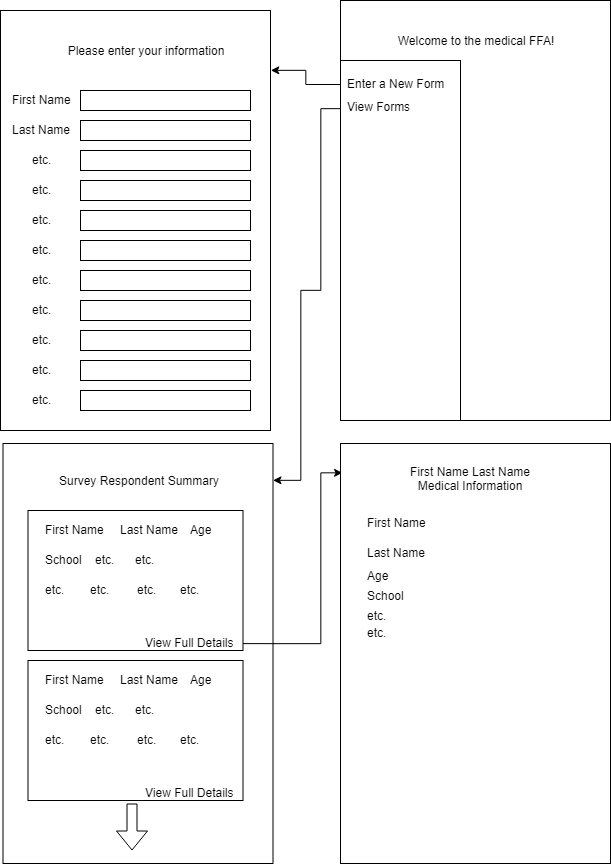

The diagram above was exported from draw.io. Its source (the exported page's mxGraphModel, read from the mxfile embedded in the PNG):
<mxGraphModel dx="1763" dy="401" grid="1" gridSize="10" guides="1" tooltips="1" connect="1" arrows="1" fold="1" page="1" pageScale="1" pageWidth="850" pageHeight="1100" background="#ffffff" math="0" shadow="0">
  <root>
    <mxCell id="0" />
    <mxCell id="1" parent="0" />
    <mxCell id="47687f82c06f7f56-1" value="" style="rounded=0;whiteSpace=wrap;html=1;" vertex="1" parent="1">
      <mxGeometry x="100" y="150" width="270" height="420" as="geometry" />
    </mxCell>
    <mxCell id="47687f82c06f7f56-2" value="Welcome to the medical FFA!" style="text;html=1;strokeColor=none;fillColor=none;align=center;verticalAlign=middle;whiteSpace=wrap;rounded=0;" vertex="1" parent="1">
      <mxGeometry x="140" y="180" width="190" height="20" as="geometry" />
    </mxCell>
    <mxCell id="47687f82c06f7f56-92" style="edgeStyle=orthogonalEdgeStyle;rounded=0;html=1;exitX=0.017;exitY=0.067;entryX=1;entryY=0.143;entryPerimeter=0;jettySize=auto;orthogonalLoop=1;exitPerimeter=0;" edge="1" parent="1" source="47687f82c06f7f56-4" target="47687f82c06f7f56-9">
      <mxGeometry relative="1" as="geometry" />
    </mxCell>
    <mxCell id="47687f82c06f7f56-93" style="edgeStyle=orthogonalEdgeStyle;rounded=0;html=1;exitX=0.003;exitY=0.134;jettySize=auto;orthogonalLoop=1;exitPerimeter=0;" edge="1" parent="1" source="47687f82c06f7f56-4" target="47687f82c06f7f56-37">
      <mxGeometry relative="1" as="geometry">
        <mxPoint x="50" y="650" as="targetPoint" />
        <Array as="points">
          <mxPoint x="80" y="258" />
          <mxPoint x="80" y="440" />
          <mxPoint x="60" y="440" />
          <mxPoint x="60" y="630" />
        </Array>
      </mxGeometry>
    </mxCell>
    <mxCell id="47687f82c06f7f56-94" style="edgeStyle=orthogonalEdgeStyle;rounded=0;html=1;jettySize=auto;orthogonalLoop=1;entryX=0.007;entryY=0.07;entryPerimeter=0;" edge="1" parent="1" source="47687f82c06f7f56-57" target="47687f82c06f7f56-83">
      <mxGeometry relative="1" as="geometry">
        <mxPoint x="90" y="490.0000000000001" as="targetPoint" />
        <mxPoint x="50" y="630" as="sourcePoint" />
        <Array as="points">
          <mxPoint x="80" y="793" />
          <mxPoint x="80" y="622" />
        </Array>
      </mxGeometry>
    </mxCell>
    <mxCell id="47687f82c06f7f56-4" value="" style="rounded=0;whiteSpace=wrap;html=1;" vertex="1" parent="1">
      <mxGeometry x="100" y="210" width="120" height="360" as="geometry" />
    </mxCell>
    <mxCell id="47687f82c06f7f56-7" value="Enter a New Form&lt;br&gt;" style="text;html=1;resizable=0;points=[];autosize=1;align=left;verticalAlign=top;spacingTop=-4;" vertex="1" parent="1">
      <mxGeometry x="105" y="224" width="110" height="20" as="geometry" />
    </mxCell>
    <mxCell id="47687f82c06f7f56-8" value="View Forms" style="text;html=1;resizable=0;points=[];autosize=1;align=left;verticalAlign=top;spacingTop=-4;" vertex="1" parent="1">
      <mxGeometry x="105" y="247" width="80" height="20" as="geometry" />
    </mxCell>
    <mxCell id="47687f82c06f7f56-9" value="" style="rounded=0;whiteSpace=wrap;html=1;" vertex="1" parent="1">
      <mxGeometry x="-240" y="160" width="270" height="420" as="geometry" />
    </mxCell>
    <mxCell id="47687f82c06f7f56-10" value="Please enter your information" style="text;html=1;strokeColor=none;fillColor=none;align=center;verticalAlign=middle;whiteSpace=wrap;rounded=0;" vertex="1" parent="1">
      <mxGeometry x="-190" y="190" width="190" height="20" as="geometry" />
    </mxCell>
    <mxCell id="47687f82c06f7f56-14" value="" style="rounded=0;whiteSpace=wrap;html=1;" vertex="1" parent="1">
      <mxGeometry x="-160" y="240" width="170" height="20" as="geometry" />
    </mxCell>
    <mxCell id="47687f82c06f7f56-15" value="First Name" style="text;html=1;resizable=0;points=[];autosize=1;align=left;verticalAlign=top;spacingTop=-4;" vertex="1" parent="1">
      <mxGeometry x="-230" y="240" width="70" height="20" as="geometry" />
    </mxCell>
    <mxCell id="47687f82c06f7f56-16" value="Last Name" style="text;html=1;resizable=0;points=[];autosize=1;align=left;verticalAlign=top;spacingTop=-4;" vertex="1" parent="1">
      <mxGeometry x="-230" y="270" width="70" height="20" as="geometry" />
    </mxCell>
    <mxCell id="47687f82c06f7f56-17" value="etc." style="text;html=1;resizable=0;points=[];autosize=1;align=left;verticalAlign=top;spacingTop=-4;" vertex="1" parent="1">
      <mxGeometry x="-210" y="300" width="30" height="20" as="geometry" />
    </mxCell>
    <mxCell id="47687f82c06f7f56-18" value="" style="rounded=0;whiteSpace=wrap;html=1;" vertex="1" parent="1">
      <mxGeometry x="-160" y="270" width="170" height="20" as="geometry" />
    </mxCell>
    <mxCell id="47687f82c06f7f56-19" value="" style="rounded=0;whiteSpace=wrap;html=1;" vertex="1" parent="1">
      <mxGeometry x="-160" y="300" width="170" height="20" as="geometry" />
    </mxCell>
    <mxCell id="47687f82c06f7f56-20" value="etc." style="text;html=1;resizable=0;points=[];autosize=1;align=left;verticalAlign=top;spacingTop=-4;" vertex="1" parent="1">
      <mxGeometry x="-210" y="330" width="30" height="20" as="geometry" />
    </mxCell>
    <mxCell id="47687f82c06f7f56-21" value="" style="rounded=0;whiteSpace=wrap;html=1;" vertex="1" parent="1">
      <mxGeometry x="-160" y="330" width="170" height="20" as="geometry" />
    </mxCell>
    <mxCell id="47687f82c06f7f56-22" value="" style="rounded=0;whiteSpace=wrap;html=1;" vertex="1" parent="1">
      <mxGeometry x="-160" y="360" width="170" height="20" as="geometry" />
    </mxCell>
    <mxCell id="47687f82c06f7f56-23" value="" style="rounded=0;whiteSpace=wrap;html=1;" vertex="1" parent="1">
      <mxGeometry x="-160" y="390" width="170" height="20" as="geometry" />
    </mxCell>
    <mxCell id="47687f82c06f7f56-24" value="" style="rounded=0;whiteSpace=wrap;html=1;" vertex="1" parent="1">
      <mxGeometry x="-160" y="420" width="170" height="20" as="geometry" />
    </mxCell>
    <mxCell id="47687f82c06f7f56-25" value="" style="rounded=0;whiteSpace=wrap;html=1;" vertex="1" parent="1">
      <mxGeometry x="-160" y="450" width="170" height="20" as="geometry" />
    </mxCell>
    <mxCell id="47687f82c06f7f56-26" value="" style="rounded=0;whiteSpace=wrap;html=1;" vertex="1" parent="1">
      <mxGeometry x="-160" y="480" width="170" height="20" as="geometry" />
    </mxCell>
    <mxCell id="47687f82c06f7f56-27" value="" style="rounded=0;whiteSpace=wrap;html=1;" vertex="1" parent="1">
      <mxGeometry x="-160" y="510" width="170" height="20" as="geometry" />
    </mxCell>
    <mxCell id="47687f82c06f7f56-28" value="" style="rounded=0;whiteSpace=wrap;html=1;" vertex="1" parent="1">
      <mxGeometry x="-160" y="540" width="170" height="20" as="geometry" />
    </mxCell>
    <mxCell id="47687f82c06f7f56-29" value="etc." style="text;html=1;resizable=0;points=[];autosize=1;align=left;verticalAlign=top;spacingTop=-4;" vertex="1" parent="1">
      <mxGeometry x="-210" y="360" width="30" height="20" as="geometry" />
    </mxCell>
    <mxCell id="47687f82c06f7f56-30" value="etc." style="text;html=1;resizable=0;points=[];autosize=1;align=left;verticalAlign=top;spacingTop=-4;" vertex="1" parent="1">
      <mxGeometry x="-210" y="390" width="30" height="20" as="geometry" />
    </mxCell>
    <mxCell id="47687f82c06f7f56-31" value="etc." style="text;html=1;resizable=0;points=[];autosize=1;align=left;verticalAlign=top;spacingTop=-4;" vertex="1" parent="1">
      <mxGeometry x="-210" y="420" width="30" height="20" as="geometry" />
    </mxCell>
    <mxCell id="47687f82c06f7f56-32" value="etc." style="text;html=1;resizable=0;points=[];autosize=1;align=left;verticalAlign=top;spacingTop=-4;" vertex="1" parent="1">
      <mxGeometry x="-210" y="450" width="30" height="20" as="geometry" />
    </mxCell>
    <mxCell id="47687f82c06f7f56-33" value="etc." style="text;html=1;resizable=0;points=[];autosize=1;align=left;verticalAlign=top;spacingTop=-4;" vertex="1" parent="1">
      <mxGeometry x="-210" y="480" width="30" height="20" as="geometry" />
    </mxCell>
    <mxCell id="47687f82c06f7f56-34" value="etc." style="text;html=1;resizable=0;points=[];autosize=1;align=left;verticalAlign=top;spacingTop=-4;" vertex="1" parent="1">
      <mxGeometry x="-210" y="510" width="30" height="20" as="geometry" />
    </mxCell>
    <mxCell id="47687f82c06f7f56-35" value="etc." style="text;html=1;resizable=0;points=[];autosize=1;align=left;verticalAlign=top;spacingTop=-4;" vertex="1" parent="1">
      <mxGeometry x="-210" y="540" width="30" height="20" as="geometry" />
    </mxCell>
    <mxCell id="47687f82c06f7f56-37" value="" style="rounded=0;whiteSpace=wrap;html=1;" vertex="1" parent="1">
      <mxGeometry x="-237.5" y="593" width="270" height="420" as="geometry" />
    </mxCell>
    <mxCell id="47687f82c06f7f56-38" value="Survey Respondent Summary" style="text;html=1;strokeColor=none;fillColor=none;align=center;verticalAlign=middle;whiteSpace=wrap;rounded=0;" vertex="1" parent="1">
      <mxGeometry x="-197.5" y="620" width="190" height="20" as="geometry" />
    </mxCell>
    <mxCell id="47687f82c06f7f56-41" value="" style="rounded=0;whiteSpace=wrap;html=1;" vertex="1" parent="1">
      <mxGeometry x="-212.5" y="660" width="215" height="140" as="geometry" />
    </mxCell>
    <mxCell id="47687f82c06f7f56-42" value="First Name" style="text;html=1;resizable=0;points=[];autosize=1;align=left;verticalAlign=top;spacingTop=-4;" vertex="1" parent="1">
      <mxGeometry x="-197.5" y="670" width="70" height="20" as="geometry" />
    </mxCell>
    <mxCell id="47687f82c06f7f56-45" value="Last Name" style="text;html=1;resizable=0;points=[];autosize=1;align=left;verticalAlign=top;spacingTop=-4;" vertex="1" parent="1">
      <mxGeometry x="-122.5" y="670" width="70" height="20" as="geometry" />
    </mxCell>
    <mxCell id="47687f82c06f7f56-46" value="Age" style="text;html=1;resizable=0;points=[];autosize=1;align=left;verticalAlign=top;spacingTop=-4;" vertex="1" parent="1">
      <mxGeometry x="-52.5" y="670" width="40" height="20" as="geometry" />
    </mxCell>
    <mxCell id="47687f82c06f7f56-47" value="School" style="text;html=1;resizable=0;points=[];autosize=1;align=left;verticalAlign=top;spacingTop=-4;" vertex="1" parent="1">
      <mxGeometry x="-197.5" y="700" width="50" height="20" as="geometry" />
    </mxCell>
    <mxCell id="47687f82c06f7f56-51" value="etc." style="text;html=1;resizable=0;points=[];autosize=1;align=left;verticalAlign=top;spacingTop=-4;" vertex="1" parent="1">
      <mxGeometry x="-62.5" y="730" width="30" height="20" as="geometry" />
    </mxCell>
    <mxCell id="47687f82c06f7f56-52" value="etc." style="text;html=1;resizable=0;points=[];autosize=1;align=left;verticalAlign=top;spacingTop=-4;" vertex="1" parent="1">
      <mxGeometry x="-105" y="730" width="30" height="20" as="geometry" />
    </mxCell>
    <mxCell id="47687f82c06f7f56-53" value="etc." style="text;html=1;resizable=0;points=[];autosize=1;align=left;verticalAlign=top;spacingTop=-4;" vertex="1" parent="1">
      <mxGeometry x="-152.5" y="730" width="30" height="20" as="geometry" />
    </mxCell>
    <mxCell id="47687f82c06f7f56-54" value="etc." style="text;html=1;resizable=0;points=[];autosize=1;align=left;verticalAlign=top;spacingTop=-4;" vertex="1" parent="1">
      <mxGeometry x="-197.5" y="730" width="30" height="20" as="geometry" />
    </mxCell>
    <mxCell id="47687f82c06f7f56-55" value="etc." style="text;html=1;resizable=0;points=[];autosize=1;align=left;verticalAlign=top;spacingTop=-4;" vertex="1" parent="1">
      <mxGeometry x="-107.5" y="700" width="30" height="20" as="geometry" />
    </mxCell>
    <mxCell id="47687f82c06f7f56-56" value="etc." style="text;html=1;resizable=0;points=[];autosize=1;align=left;verticalAlign=top;spacingTop=-4;" vertex="1" parent="1">
      <mxGeometry x="-147.5" y="700" width="30" height="20" as="geometry" />
    </mxCell>
    <mxCell id="47687f82c06f7f56-57" value="View Full Details" style="text;html=1;resizable=0;points=[];autosize=1;align=left;verticalAlign=top;spacingTop=-4;" vertex="1" parent="1">
      <mxGeometry x="-97.5" y="783" width="100" height="20" as="geometry" />
    </mxCell>
    <mxCell id="47687f82c06f7f56-58" value="" style="rounded=0;whiteSpace=wrap;html=1;" vertex="1" parent="1">
      <mxGeometry x="-212.5" y="810" width="215" height="140" as="geometry" />
    </mxCell>
    <mxCell id="47687f82c06f7f56-59" value="First Name" style="text;html=1;resizable=0;points=[];autosize=1;align=left;verticalAlign=top;spacingTop=-4;" vertex="1" parent="1">
      <mxGeometry x="-197.5" y="820" width="70" height="20" as="geometry" />
    </mxCell>
    <mxCell id="47687f82c06f7f56-60" value="Last Name" style="text;html=1;resizable=0;points=[];autosize=1;align=left;verticalAlign=top;spacingTop=-4;" vertex="1" parent="1">
      <mxGeometry x="-122.5" y="820" width="70" height="20" as="geometry" />
    </mxCell>
    <mxCell id="47687f82c06f7f56-61" value="Age" style="text;html=1;resizable=0;points=[];autosize=1;align=left;verticalAlign=top;spacingTop=-4;" vertex="1" parent="1">
      <mxGeometry x="-52.5" y="820" width="40" height="20" as="geometry" />
    </mxCell>
    <mxCell id="47687f82c06f7f56-62" value="School" style="text;html=1;resizable=0;points=[];autosize=1;align=left;verticalAlign=top;spacingTop=-4;" vertex="1" parent="1">
      <mxGeometry x="-197.5" y="850" width="50" height="20" as="geometry" />
    </mxCell>
    <mxCell id="47687f82c06f7f56-63" value="etc." style="text;html=1;resizable=0;points=[];autosize=1;align=left;verticalAlign=top;spacingTop=-4;" vertex="1" parent="1">
      <mxGeometry x="-62.5" y="880" width="30" height="20" as="geometry" />
    </mxCell>
    <mxCell id="47687f82c06f7f56-64" value="etc." style="text;html=1;resizable=0;points=[];autosize=1;align=left;verticalAlign=top;spacingTop=-4;" vertex="1" parent="1">
      <mxGeometry x="-105" y="880" width="30" height="20" as="geometry" />
    </mxCell>
    <mxCell id="47687f82c06f7f56-65" value="etc." style="text;html=1;resizable=0;points=[];autosize=1;align=left;verticalAlign=top;spacingTop=-4;" vertex="1" parent="1">
      <mxGeometry x="-152.5" y="880" width="30" height="20" as="geometry" />
    </mxCell>
    <mxCell id="47687f82c06f7f56-66" value="etc." style="text;html=1;resizable=0;points=[];autosize=1;align=left;verticalAlign=top;spacingTop=-4;" vertex="1" parent="1">
      <mxGeometry x="-197.5" y="880" width="30" height="20" as="geometry" />
    </mxCell>
    <mxCell id="47687f82c06f7f56-67" value="etc." style="text;html=1;resizable=0;points=[];autosize=1;align=left;verticalAlign=top;spacingTop=-4;" vertex="1" parent="1">
      <mxGeometry x="-107.5" y="850" width="30" height="20" as="geometry" />
    </mxCell>
    <mxCell id="47687f82c06f7f56-68" value="etc." style="text;html=1;resizable=0;points=[];autosize=1;align=left;verticalAlign=top;spacingTop=-4;" vertex="1" parent="1">
      <mxGeometry x="-147.5" y="850" width="30" height="20" as="geometry" />
    </mxCell>
    <mxCell id="47687f82c06f7f56-69" value="View Full Details" style="text;html=1;resizable=0;points=[];autosize=1;align=left;verticalAlign=top;spacingTop=-4;" vertex="1" parent="1">
      <mxGeometry x="-97.5" y="933" width="100" height="20" as="geometry" />
    </mxCell>
    <mxCell id="47687f82c06f7f56-82" value="" style="shape=flexArrow;endArrow=classic;html=1;fillColor=#ffffff;" edge="1" parent="1">
      <mxGeometry width="50" height="50" relative="1" as="geometry">
        <mxPoint x="-108.5" y="953" as="sourcePoint" />
        <mxPoint x="-108.5" y="1000" as="targetPoint" />
      </mxGeometry>
    </mxCell>
    <mxCell id="47687f82c06f7f56-83" value="" style="rounded=0;whiteSpace=wrap;html=1;" vertex="1" parent="1">
      <mxGeometry x="100" y="593" width="270" height="420" as="geometry" />
    </mxCell>
    <mxCell id="47687f82c06f7f56-84" value="First Name Last Name Medical Information" style="text;html=1;strokeColor=none;fillColor=none;align=center;verticalAlign=middle;whiteSpace=wrap;rounded=0;" vertex="1" parent="1">
      <mxGeometry x="160" y="613" width="140" height="30" as="geometry" />
    </mxCell>
    <mxCell id="47687f82c06f7f56-85" value="First Name" style="text;html=1;resizable=0;points=[];autosize=1;align=left;verticalAlign=top;spacingTop=-4;" vertex="1" parent="1">
      <mxGeometry x="125" y="663" width="70" height="20" as="geometry" />
    </mxCell>
    <mxCell id="47687f82c06f7f56-86" value="Last Name" style="text;html=1;resizable=0;points=[];autosize=1;align=left;verticalAlign=top;spacingTop=-4;" vertex="1" parent="1">
      <mxGeometry x="125" y="693" width="70" height="20" as="geometry" />
    </mxCell>
    <mxCell id="47687f82c06f7f56-87" value="Age" style="text;html=1;resizable=0;points=[];autosize=1;align=left;verticalAlign=top;spacingTop=-4;" vertex="1" parent="1">
      <mxGeometry x="125" y="716" width="40" height="20" as="geometry" />
    </mxCell>
    <mxCell id="47687f82c06f7f56-88" value="School" style="text;html=1;resizable=0;points=[];autosize=1;align=left;verticalAlign=top;spacingTop=-4;" vertex="1" parent="1">
      <mxGeometry x="125" y="736" width="50" height="20" as="geometry" />
    </mxCell>
    <mxCell id="47687f82c06f7f56-89" value="etc." style="text;html=1;resizable=0;points=[];autosize=1;align=left;verticalAlign=top;spacingTop=-4;" vertex="1" parent="1">
      <mxGeometry x="125" y="756" width="30" height="20" as="geometry" />
    </mxCell>
    <mxCell id="47687f82c06f7f56-90" value="etc." style="text;html=1;resizable=0;points=[];autosize=1;align=left;verticalAlign=top;spacingTop=-4;" vertex="1" parent="1">
      <mxGeometry x="125" y="773" width="30" height="20" as="geometry" />
    </mxCell>
    <mxCell id="47687f82c06f7f56-95" value="" style="endArrow=none;html=1;entryX=1.004;entryY=0.477;entryPerimeter=0;" edge="1" parent="1" source="47687f82c06f7f56-57" target="47687f82c06f7f56-37">
      <mxGeometry width="50" height="50" relative="1" as="geometry">
        <mxPoint x="-240" y="1080" as="sourcePoint" />
        <mxPoint x="-190" y="1030" as="targetPoint" />
      </mxGeometry>
    </mxCell>
  </root>
</mxGraphModel>